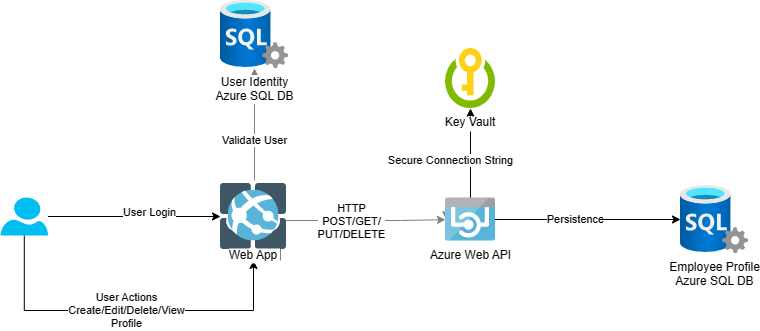

The diagram above was exported from draw.io. Its source (the exported page's mxGraphModel, read from the mxfile embedded in the PNG):
<mxGraphModel dx="1377" dy="788" grid="1" gridSize="10" guides="1" tooltips="1" connect="1" arrows="1" fold="1" page="1" pageScale="1" pageWidth="1169" pageHeight="827" math="0" shadow="0">
  <root>
    <mxCell id="0" />
    <mxCell id="1" parent="0" />
    <mxCell id="SZY12_XKgGBlkoAp8IEY-13" value="Validate User" style="edgeStyle=elbowEdgeStyle;rounded=0;orthogonalLoop=1;jettySize=auto;html=1;strokeColor=#808080;elbow=vertical;" parent="1" edge="1" target="KlHbn84L6Hr6BI8gay3a-4">
      <mxGeometry x="-0.2857" relative="1" as="geometry">
        <mxPoint x="541" y="200" as="targetPoint" />
        <mxPoint x="394" y="210" as="sourcePoint" />
        <mxPoint as="offset" />
      </mxGeometry>
    </mxCell>
    <mxCell id="SZY12_XKgGBlkoAp8IEY-15" style="edgeStyle=orthogonalEdgeStyle;rounded=0;orthogonalLoop=1;jettySize=auto;html=1;entryX=0;entryY=0.504;entryDx=0;entryDy=0;entryPerimeter=0;strokeColor=#808080;" parent="1" target="SZY12_XKgGBlkoAp8IEY-7" edge="1">
      <mxGeometry relative="1" as="geometry">
        <mxPoint x="420" y="290" as="sourcePoint" />
        <Array as="points">
          <mxPoint x="420" y="250" />
          <mxPoint x="540" y="250" />
        </Array>
      </mxGeometry>
    </mxCell>
    <mxCell id="KlHbn84L6Hr6BI8gay3a-16" value="HTTP &lt;br&gt;POST/GET/&lt;br&gt;PUT/DELETE" style="edgeLabel;html=1;align=center;verticalAlign=middle;resizable=0;points=[];" vertex="1" connectable="0" parent="SZY12_XKgGBlkoAp8IEY-15">
      <mxGeometry x="0.0731" relative="1" as="geometry">
        <mxPoint as="offset" />
      </mxGeometry>
    </mxCell>
    <mxCell id="KlHbn84L6Hr6BI8gay3a-5" value="User Actions&lt;br&gt;Create/Edit/Delete/View&lt;br&gt;Profile" style="edgeStyle=orthogonalEdgeStyle;rounded=0;orthogonalLoop=1;jettySize=auto;html=1;" edge="1" parent="1" source="KlHbn84L6Hr6BI8gay3a-1">
      <mxGeometry relative="1" as="geometry">
        <mxPoint x="393" y="290" as="targetPoint" />
        <Array as="points">
          <mxPoint x="164" y="340" />
          <mxPoint x="393" y="340" />
        </Array>
      </mxGeometry>
    </mxCell>
    <mxCell id="KlHbn84L6Hr6BI8gay3a-6" style="edgeStyle=orthogonalEdgeStyle;rounded=0;orthogonalLoop=1;jettySize=auto;html=1;entryX=0;entryY=0.5;entryDx=0;entryDy=0;" edge="1" parent="1" source="KlHbn84L6Hr6BI8gay3a-1" target="KlHbn84L6Hr6BI8gay3a-3">
      <mxGeometry relative="1" as="geometry" />
    </mxCell>
    <mxCell id="KlHbn84L6Hr6BI8gay3a-7" value="User Login" style="edgeLabel;html=1;align=center;verticalAlign=middle;resizable=0;points=[];" vertex="1" connectable="0" parent="KlHbn84L6Hr6BI8gay3a-6">
      <mxGeometry x="0.1652" y="4" relative="1" as="geometry">
        <mxPoint x="1" as="offset" />
      </mxGeometry>
    </mxCell>
    <mxCell id="KlHbn84L6Hr6BI8gay3a-1" value="" style="verticalLabelPosition=bottom;html=1;verticalAlign=top;align=center;strokeColor=none;fillColor=#00BEF2;shape=mxgraph.azure.user;" vertex="1" parent="1">
      <mxGeometry x="140" y="227" width="47.5" height="38" as="geometry" />
    </mxCell>
    <mxCell id="KlHbn84L6Hr6BI8gay3a-3" value="" style="shape=image;verticalLabelPosition=bottom;labelBackgroundColor=#ffffff;verticalAlign=top;aspect=fixed;imageAspect=0;image=data:image/svg+xml,(base64 omitted: 7688 chars);" vertex="1" parent="1">
      <mxGeometry x="360.00000000000006" y="212.99999999999977" width="66" height="66" as="geometry" />
    </mxCell>
    <mxCell id="KlHbn84L6Hr6BI8gay3a-2" value="Web App" style="shape=image;verticalLabelPosition=bottom;labelBackgroundColor=#ffffff;verticalAlign=top;aspect=fixed;imageAspect=0;image=data:image/svg+xml,(base64 omitted: 4652 chars);" vertex="1" parent="1">
      <mxGeometry x="367.5000000000001" y="219.5" width="51" height="51" as="geometry" />
    </mxCell>
    <mxCell id="KlHbn84L6Hr6BI8gay3a-4" value="User Identity &lt;br&gt;Azure SQL DB" style="image;aspect=fixed;html=1;points=[];align=center;fontSize=12;image=img/lib/azure2/databases/SQL_Server.svg;" vertex="1" parent="1">
      <mxGeometry x="360" y="30" width="68" height="68" as="geometry" />
    </mxCell>
    <mxCell id="KlHbn84L6Hr6BI8gay3a-8" value="" style="edgeStyle=orthogonalEdgeStyle;rounded=0;orthogonalLoop=1;jettySize=auto;html=1;exitX=1.033;exitY=0.51;exitDx=0;exitDy=0;exitPerimeter=0;entryX=0.013;entryY=0.503;entryDx=0;entryDy=0;entryPerimeter=0;strokeColor=#808080;" edge="1" parent="1" target="SZY12_XKgGBlkoAp8IEY-7">
      <mxGeometry relative="1" as="geometry">
        <mxPoint x="608.8175000000001" y="246" as="sourcePoint" />
        <mxPoint x="740.1500000000001" y="245.6500000000001" as="targetPoint" />
      </mxGeometry>
    </mxCell>
    <mxCell id="KlHbn84L6Hr6BI8gay3a-14" value="Secure Connection String" style="edgeStyle=orthogonalEdgeStyle;rounded=0;orthogonalLoop=1;jettySize=auto;html=1;" edge="1" parent="1" source="SZY12_XKgGBlkoAp8IEY-7" target="KlHbn84L6Hr6BI8gay3a-13">
      <mxGeometry x="0.0631" y="20" relative="1" as="geometry">
        <mxPoint as="offset" />
      </mxGeometry>
    </mxCell>
    <mxCell id="KlHbn84L6Hr6BI8gay3a-17" value="Persistence" style="edgeStyle=orthogonalEdgeStyle;rounded=0;orthogonalLoop=1;jettySize=auto;html=1;" edge="1" parent="1" source="SZY12_XKgGBlkoAp8IEY-7" target="KlHbn84L6Hr6BI8gay3a-15">
      <mxGeometry relative="1" as="geometry" />
    </mxCell>
    <mxCell id="SZY12_XKgGBlkoAp8IEY-7" value="Azure Web API" style="aspect=fixed;html=1;perimeter=none;align=center;shadow=0;dashed=0;image;fontSize=12;image=img/lib/mscae/App_Service_API_Apps.svg;" parent="1" vertex="1">
      <mxGeometry x="585" y="227.5" width="50" height="43" as="geometry" />
    </mxCell>
    <mxCell id="KlHbn84L6Hr6BI8gay3a-13" value="Key Vault" style="shape=image;verticalLabelPosition=bottom;labelBackgroundColor=#ffffff;verticalAlign=top;aspect=fixed;imageAspect=0;image=data:image/svg+xml,(base64 omitted: 3112 chars);" vertex="1" parent="1">
      <mxGeometry x="585" y="78" width="50" height="60" as="geometry" />
    </mxCell>
    <mxCell id="KlHbn84L6Hr6BI8gay3a-15" value="Employee Profile&lt;br&gt;Azure SQL DB" style="image;aspect=fixed;html=1;points=[];align=center;fontSize=12;image=img/lib/azure2/databases/SQL_Server.svg;" vertex="1" parent="1">
      <mxGeometry x="820" y="215" width="68" height="68" as="geometry" />
    </mxCell>
  </root>
</mxGraphModel>